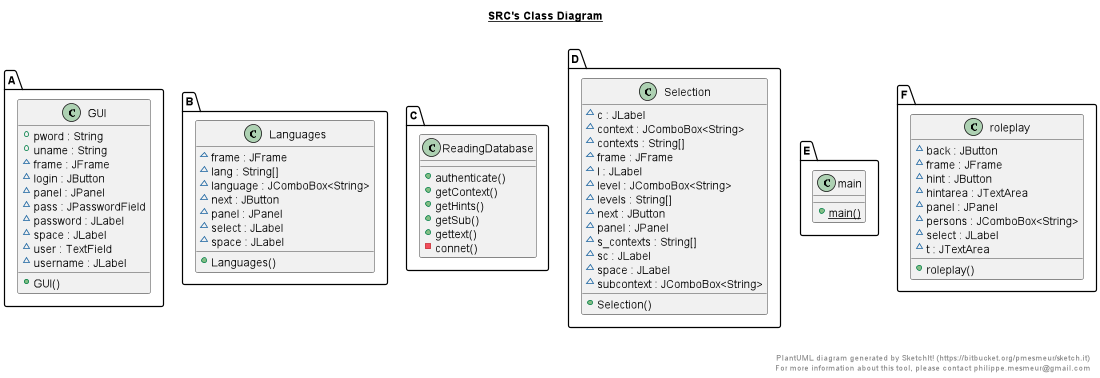

The diagram above was rendered by PlantUML. Its source (embedded in the PNG):
@startuml

title __SRC's Class Diagram__\n

  namespace  A{
    class GUI {
        + pword : String
        + uname : String
        ~ frame : JFrame
        ~ login : JButton
        ~ panel : JPanel
        ~ pass : JPasswordField
        ~ password : JLabel
        ~ space : JLabel
        ~ user : TextField
        ~ username : JLabel
        + GUI()
    }
  }
  

  namespace  B{
    class Languages {
        ~ frame : JFrame
        ~ lang : String[]
        ~ language : JComboBox<String>
        ~ next : JButton
        ~ panel : JPanel
        ~ select : JLabel
        ~ space : JLabel
        + Languages()
    }
  }
  

  namespace  C{
    class ReadingDatabase {
        + authenticate()
        + getContext()
        + getHints()
        + getSub()
        + gettext()
        - connet()
    }
  }
  

  namespace  D{
    class Selection {
        ~ c : JLabel
        ~ context : JComboBox<String>
        ~ contexts : String[]
        ~ frame : JFrame
        ~ l : JLabel
        ~ level : JComboBox<String>
        ~ levels : String[]
        ~ next : JButton
        ~ panel : JPanel
        ~ s_contexts : String[]
        ~ sc : JLabel
        ~ space : JLabel
        ~ subcontext : JComboBox<String>
        + Selection()
    }
  }
  

  namespace  E{
    class main {
        {static} + main()
    }
  }
  

  namespace  F{
    class roleplay {
        ~ back : JButton
        ~ frame : JFrame
        ~ hint : JButton
        ~ hintarea : JTextArea
        ~ panel : JPanel
        ~ persons : JComboBox<String>
        ~ select : JLabel
        ~ t : JTextArea
        + roleplay()
    }
  }
  



right footer


PlantUML diagram generated by SketchIt! (https://bitbucket.org/pmesmeur/sketch.it)
For more information about this tool, please contact philippe.mesmeur@gmail.com
endfooter

@enduml